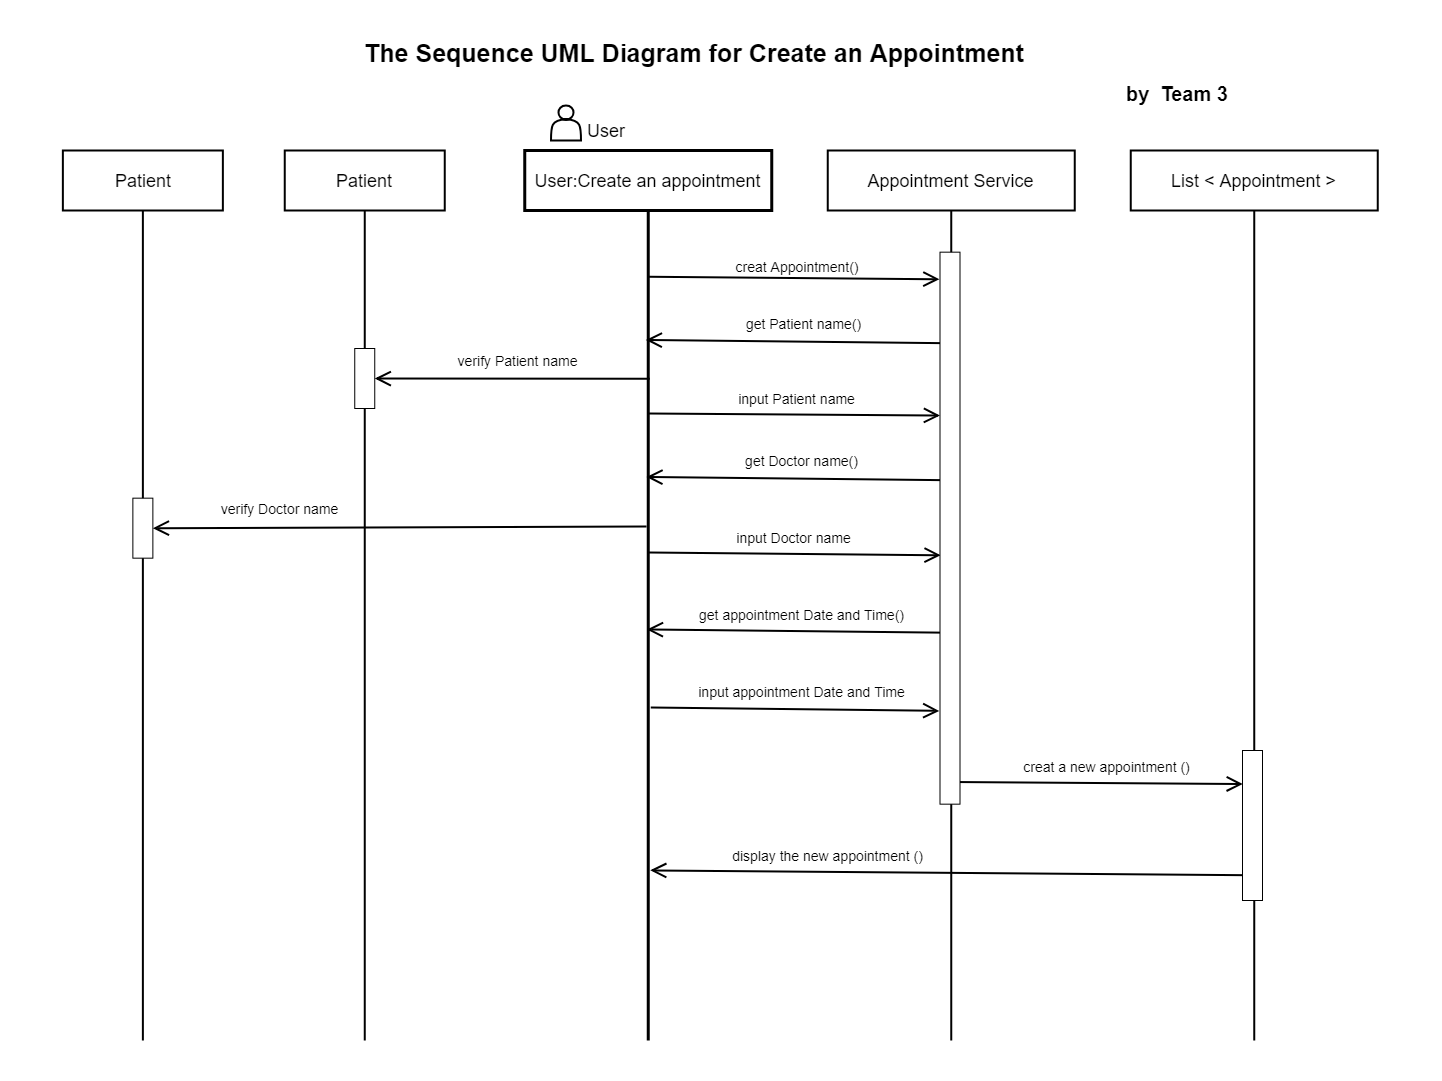

The diagram above was exported from draw.io. Its source (the exported page's mxGraphModel, read from the mxfile embedded in the PNG):
<mxGraphModel dx="4581.5" dy="2926" grid="1" gridSize="10" guides="1" tooltips="1" connect="1" arrows="1" fold="1" page="1" pageScale="1.5" pageWidth="1169" pageHeight="826" background="none" math="0" shadow="0">
  <root>
    <mxCell id="0" />
    <mxCell id="1" parent="0" />
    <mxCell id="2" value="" style="rounded=0;whiteSpace=wrap;html=1;strokeWidth=1;strokeColor=none;" vertex="1" parent="1">
      <mxGeometry x="1920" y="1280" width="1440" height="1080" as="geometry" />
    </mxCell>
    <mxCell id="3" value="" style="rounded=0;whiteSpace=wrap;html=1;strokeWidth=3;" vertex="1" parent="1">
      <mxGeometry x="2443.75" y="1430" width="247" height="60" as="geometry" />
    </mxCell>
    <mxCell id="4" value="&lt;p style=&quot;line-height: 180% ; font-size: 18px&quot;&gt;User:Create an appointment&lt;/p&gt;" style="text;html=1;strokeColor=none;fillColor=none;align=center;verticalAlign=middle;whiteSpace=wrap;rounded=0;strokeWidth=7;" vertex="1" parent="1">
      <mxGeometry x="2450.75" y="1440" width="233" height="40" as="geometry" />
    </mxCell>
    <mxCell id="5" value="" style="line;strokeWidth=3;direction=south;html=1;" vertex="1" parent="1">
      <mxGeometry x="2562.25" y="1490" width="10" height="830" as="geometry" />
    </mxCell>
    <mxCell id="6" value="" style="rounded=0;whiteSpace=wrap;html=1;strokeWidth=2;" vertex="1" parent="1">
      <mxGeometry x="2203.75" y="1430" width="160" height="60" as="geometry" />
    </mxCell>
    <mxCell id="7" value="&lt;p style=&quot;line-height: 180% ; font-size: 18px&quot;&gt;Patient&lt;/p&gt;" style="text;html=1;strokeColor=none;fillColor=none;align=center;verticalAlign=middle;whiteSpace=wrap;rounded=0;strokeWidth=7;" vertex="1" parent="1">
      <mxGeometry x="2201.88" y="1440" width="163.75" height="40" as="geometry" />
    </mxCell>
    <mxCell id="8" value="" style="line;strokeWidth=2;direction=south;html=1;" vertex="1" parent="1">
      <mxGeometry x="2278.76" y="1490" width="10" height="830" as="geometry" />
    </mxCell>
    <mxCell id="9" value="" style="rounded=0;whiteSpace=wrap;html=1;strokeWidth=2;" vertex="1" parent="1">
      <mxGeometry x="1981.87" y="1430" width="160" height="60" as="geometry" />
    </mxCell>
    <mxCell id="10" value="&lt;p style=&quot;line-height: 180% ; font-size: 18px&quot;&gt;Patient&lt;/p&gt;" style="text;html=1;strokeColor=none;fillColor=none;align=center;verticalAlign=middle;whiteSpace=wrap;rounded=0;strokeWidth=7;" vertex="1" parent="1">
      <mxGeometry x="1980" y="1440" width="163.75" height="40" as="geometry" />
    </mxCell>
    <mxCell id="11" value="" style="line;strokeWidth=2;direction=south;html=1;" vertex="1" parent="1">
      <mxGeometry x="2056.88" y="1490" width="10" height="830" as="geometry" />
    </mxCell>
    <mxCell id="12" value="" style="rounded=0;whiteSpace=wrap;html=1;strokeWidth=2;" vertex="1" parent="1">
      <mxGeometry x="2746.75" y="1430" width="247" height="60" as="geometry" />
    </mxCell>
    <mxCell id="13" value="&lt;p style=&quot;line-height: 180% ; font-size: 18px&quot;&gt;Appointment Service&lt;/p&gt;" style="text;html=1;strokeColor=none;fillColor=none;align=center;verticalAlign=middle;whiteSpace=wrap;rounded=0;strokeWidth=7;" vertex="1" parent="1">
      <mxGeometry x="2753.75" y="1440" width="233" height="40" as="geometry" />
    </mxCell>
    <mxCell id="14" value="" style="line;strokeWidth=2;direction=south;html=1;" vertex="1" parent="1">
      <mxGeometry x="2865.25" y="1490" width="10" height="830" as="geometry" />
    </mxCell>
    <mxCell id="15" value="" style="rounded=0;whiteSpace=wrap;html=1;strokeWidth=2;" vertex="1" parent="1">
      <mxGeometry x="3049.75" y="1430" width="247" height="60" as="geometry" />
    </mxCell>
    <mxCell id="16" value="&lt;p style=&quot;line-height: 180% ; font-size: 18px&quot;&gt;List &amp;lt; Appointment &amp;gt;&lt;/p&gt;" style="text;html=1;strokeColor=none;fillColor=none;align=center;verticalAlign=middle;whiteSpace=wrap;rounded=0;strokeWidth=7;" vertex="1" parent="1">
      <mxGeometry x="3056.75" y="1440" width="233" height="40" as="geometry" />
    </mxCell>
    <mxCell id="17" value="" style="line;strokeWidth=2;direction=south;html=1;" vertex="1" parent="1">
      <mxGeometry x="3168.25" y="1490" width="10" height="830" as="geometry" />
    </mxCell>
    <mxCell id="18" value="&lt;p style=&quot;line-height: 180%&quot;&gt;&lt;b style=&quot;line-height: 230%&quot;&gt;&lt;font style=&quot;font-size: 25px&quot;&gt;The Sequence UML Diagram for Create an Appointment&lt;/font&gt;&lt;/b&gt;&lt;/p&gt;" style="text;html=1;strokeColor=none;fillColor=none;align=center;verticalAlign=middle;whiteSpace=wrap;rounded=0;strokeWidth=7;" vertex="1" parent="1">
      <mxGeometry x="2260" y="1290" width="706" height="90" as="geometry" />
    </mxCell>
    <mxCell id="19" value="&lt;p style=&quot;line-height: 180%&quot;&gt;&lt;b style=&quot;line-height: 230%&quot;&gt;&lt;font style=&quot;font-size: 20px&quot;&gt;by&amp;nbsp; Team 3&lt;/font&gt;&lt;/b&gt;&lt;/p&gt;" style="text;html=1;strokeColor=none;fillColor=none;align=center;verticalAlign=middle;whiteSpace=wrap;rounded=0;strokeWidth=7;" vertex="1" parent="1">
      <mxGeometry x="3041" y="1350" width="110" height="50" as="geometry" />
    </mxCell>
    <mxCell id="20" value="" style="endArrow=open;endFill=1;endSize=12;html=1;strokeWidth=2;entryX=-0.03;entryY=0.049;entryDx=0;entryDy=0;entryPerimeter=0;exitX=0.297;exitY=0.377;exitDx=0;exitDy=0;exitPerimeter=0;" edge="1" target="47" parent="1">
      <mxGeometry width="160" relative="1" as="geometry">
        <mxPoint x="2567.039999999998" y="1556.21" as="sourcePoint" />
        <mxPoint x="2869.25" y="1559.1799999999998" as="targetPoint" />
      </mxGeometry>
    </mxCell>
    <mxCell id="21" value="&amp;nbsp;&lt;font style=&quot;font-size: 14px&quot;&gt; &amp;nbsp; creat Appointment()&amp;nbsp; &amp;nbsp;&lt;/font&gt;" style="edgeLabel;html=1;align=center;verticalAlign=middle;resizable=0;points=[];" vertex="1" connectable="0" parent="20">
      <mxGeometry x="-0.2397" relative="1" as="geometry">
        <mxPoint x="36.35" y="-12.340000000000003" as="offset" />
      </mxGeometry>
    </mxCell>
    <mxCell id="22" value="" style="endArrow=open;endFill=1;endSize=12;html=1;strokeWidth=2;exitX=0.138;exitY=0.525;exitDx=0;exitDy=0;exitPerimeter=0;entryX=0.136;entryY=0.747;entryDx=0;entryDy=0;entryPerimeter=0;" edge="1" parent="1">
      <mxGeometry width="160" relative="1" as="geometry">
        <mxPoint x="2870" y="1622.7199999999993" as="sourcePoint" />
        <mxPoint x="2564.7800000000007" y="1619.4799999999996" as="targetPoint" />
      </mxGeometry>
    </mxCell>
    <mxCell id="23" value="&lt;span style=&quot;font-size: 14px&quot;&gt;get Patient name()&lt;/span&gt;" style="text;html=1;align=center;verticalAlign=middle;resizable=0;points=[];autosize=1;" vertex="1" parent="1">
      <mxGeometry x="2657.5" y="1593" width="130" height="20" as="geometry" />
    </mxCell>
    <mxCell id="24" value="&lt;span style=&quot;font-size: 14px&quot;&gt;verify Patient name&lt;/span&gt;" style="text;html=1;align=center;verticalAlign=middle;resizable=0;points=[];autosize=1;" vertex="1" parent="1">
      <mxGeometry x="2366.48" y="1630" width="140" height="20" as="geometry" />
    </mxCell>
    <mxCell id="25" value="" style="endArrow=open;endFill=1;endSize=12;html=1;strokeWidth=2;entryX=-0.001;entryY=0.296;entryDx=0;entryDy=0;entryPerimeter=0;exitX=0.297;exitY=0.377;exitDx=0;exitDy=0;exitPerimeter=0;" edge="1" target="47" parent="1">
      <mxGeometry width="160" relative="1" as="geometry">
        <mxPoint x="2567.249999999999" y="1693" as="sourcePoint" />
        <mxPoint x="2869.46" y="1695.9699999999993" as="targetPoint" />
      </mxGeometry>
    </mxCell>
    <mxCell id="26" value="&lt;span style=&quot;font-size: 14px&quot;&gt;input Patient name&lt;/span&gt;" style="text;html=1;align=center;verticalAlign=middle;resizable=0;points=[];autosize=1;" vertex="1" parent="1">
      <mxGeometry x="2650" y="1668" width="130" height="20" as="geometry" />
    </mxCell>
    <mxCell id="27" value="" style="endArrow=open;endFill=1;endSize=12;html=1;strokeWidth=2;exitX=0.138;exitY=0.525;exitDx=0;exitDy=0;exitPerimeter=0;entryX=0.136;entryY=0.747;entryDx=0;entryDy=0;entryPerimeter=0;" edge="1" parent="1">
      <mxGeometry width="160" relative="1" as="geometry">
        <mxPoint x="2870.6100000000015" y="1759.7199999999993" as="sourcePoint" />
        <mxPoint x="2565.3899999999985" y="1756.4799999999996" as="targetPoint" />
      </mxGeometry>
    </mxCell>
    <mxCell id="28" value="&lt;span style=&quot;font-size: 14px&quot;&gt;get Doctor name()&lt;/span&gt;" style="text;html=1;align=center;verticalAlign=middle;resizable=0;points=[];autosize=1;" vertex="1" parent="1">
      <mxGeometry x="2655.11" y="1730" width="130" height="20" as="geometry" />
    </mxCell>
    <mxCell id="29" value="" style="endArrow=open;endFill=1;endSize=12;html=1;strokeWidth=2;entryX=0.031;entryY=0.549;entryDx=0;entryDy=0;entryPerimeter=0;exitX=0.297;exitY=0.377;exitDx=0;exitDy=0;exitPerimeter=0;" edge="1" target="47" parent="1">
      <mxGeometry width="160" relative="1" as="geometry">
        <mxPoint x="2567.8599999999988" y="1832" as="sourcePoint" />
        <mxPoint x="2870.07" y="1834.9699999999993" as="targetPoint" />
      </mxGeometry>
    </mxCell>
    <mxCell id="30" value="&lt;span style=&quot;font-size: 14px&quot;&gt;input Doctor name&lt;/span&gt;" style="text;html=1;align=center;verticalAlign=middle;resizable=0;points=[];autosize=1;" vertex="1" parent="1">
      <mxGeometry x="2647.61" y="1807" width="130" height="20" as="geometry" />
    </mxCell>
    <mxCell id="31" value="" style="endArrow=open;endFill=1;endSize=12;html=1;strokeWidth=2;exitX=0.181;exitY=0.649;exitDx=0;exitDy=0;exitPerimeter=0;entryX=1;entryY=0.5;entryDx=0;entryDy=0;" edge="1" target="45" parent="1">
      <mxGeometry width="160" relative="1" as="geometry">
        <mxPoint x="2565.5199999999995" y="1806" as="sourcePoint" />
        <mxPoint x="2278.76" y="1803.6699999999996" as="targetPoint" />
      </mxGeometry>
    </mxCell>
    <mxCell id="32" value="&lt;span style=&quot;font-size: 14px&quot;&gt;verify Doctor name&lt;/span&gt;" style="text;html=1;align=center;verticalAlign=middle;resizable=0;points=[];autosize=1;" vertex="1" parent="1">
      <mxGeometry x="2133.5" y="1777.67" width="130" height="20" as="geometry" />
    </mxCell>
    <mxCell id="33" value="" style="endArrow=open;endFill=1;endSize=12;html=1;strokeWidth=2;exitX=0.801;exitY=0.689;exitDx=0;exitDy=0;exitPerimeter=0;entryX=0.795;entryY=0.302;entryDx=0;entryDy=0;entryPerimeter=0;" edge="1" source="17" target="5" parent="1">
      <mxGeometry width="160" relative="1" as="geometry">
        <mxPoint x="3172.7200000000003" y="2144.8599999999997" as="sourcePoint" />
        <mxPoint x="2867.499999999999" y="2141.6199999999994" as="targetPoint" />
      </mxGeometry>
    </mxCell>
    <mxCell id="34" value="&lt;span style=&quot;font-size: 14px&quot;&gt;display the new appointment ()&lt;/span&gt;" style="text;html=1;align=center;verticalAlign=middle;resizable=0;points=[];autosize=1;" vertex="1" parent="1">
      <mxGeometry x="2642" y="2125" width="210" height="20" as="geometry" />
    </mxCell>
    <mxCell id="35" value="" style="endArrow=open;endFill=1;endSize=12;html=1;strokeWidth=2;entryX=-0.038;entryY=0.831;entryDx=0;entryDy=0;entryPerimeter=0;exitX=0.297;exitY=0.377;exitDx=0;exitDy=0;exitPerimeter=0;" edge="1" target="47" parent="1">
      <mxGeometry width="160" relative="1" as="geometry">
        <mxPoint x="2569.749999999999" y="1987" as="sourcePoint" />
        <mxPoint x="2871.9599999999996" y="1989.969999999999" as="targetPoint" />
      </mxGeometry>
    </mxCell>
    <mxCell id="36" value="&lt;span style=&quot;font-size: 14px&quot;&gt;input appointment Date and Time&lt;/span&gt;" style="text;html=1;align=center;verticalAlign=middle;resizable=0;points=[];autosize=1;" vertex="1" parent="1">
      <mxGeometry x="2610.11" y="1961" width="220" height="20" as="geometry" />
    </mxCell>
    <mxCell id="37" value="" style="endArrow=open;endFill=1;endSize=12;html=1;strokeWidth=2;entryX=0.014;entryY=0.224;entryDx=0;entryDy=0;entryPerimeter=0;exitX=0.297;exitY=0.377;exitDx=0;exitDy=0;exitPerimeter=0;" edge="1" target="46" parent="1">
      <mxGeometry width="160" relative="1" as="geometry">
        <mxPoint x="2871.039999999998" y="2061.5200000000004" as="sourcePoint" />
        <mxPoint x="3173.249999999999" y="2064.489999999999" as="targetPoint" />
      </mxGeometry>
    </mxCell>
    <mxCell id="38" value="&lt;span style=&quot;font-size: 14px&quot;&gt;creat a new appointment ()&lt;/span&gt;" style="text;html=1;align=center;verticalAlign=middle;resizable=0;points=[];autosize=1;" vertex="1" parent="1">
      <mxGeometry x="2935.4" y="2035.52" width="180" height="20" as="geometry" />
    </mxCell>
    <mxCell id="39" value="" style="shape=actor;whiteSpace=wrap;html=1;strokeWidth=2;" vertex="1" parent="1">
      <mxGeometry x="2470" y="1385" width="30" height="35" as="geometry" />
    </mxCell>
    <mxCell id="40" value="&lt;p style=&quot;line-height: 180% ; font-size: 18px&quot;&gt;User&lt;/p&gt;" style="text;html=1;strokeColor=none;fillColor=none;align=center;verticalAlign=middle;whiteSpace=wrap;rounded=0;strokeWidth=7;" vertex="1" parent="1">
      <mxGeometry x="2478.75" y="1390" width="93.5" height="40" as="geometry" />
    </mxCell>
    <mxCell id="41" value="" style="endArrow=open;endFill=1;endSize=12;html=1;strokeWidth=2;exitX=0.138;exitY=0.525;exitDx=0;exitDy=0;exitPerimeter=0;entryX=0.136;entryY=0.747;entryDx=0;entryDy=0;entryPerimeter=0;" edge="1" parent="1">
      <mxGeometry width="160" relative="1" as="geometry">
        <mxPoint x="2871.1099999999997" y="1912.2399999999998" as="sourcePoint" />
        <mxPoint x="2565.8899999999994" y="1909" as="targetPoint" />
      </mxGeometry>
    </mxCell>
    <mxCell id="42" value="&lt;span style=&quot;font-size: 14px&quot;&gt;get appointment Date and Time()&lt;/span&gt;" style="text;html=1;align=center;verticalAlign=middle;resizable=0;points=[];autosize=1;" vertex="1" parent="1">
      <mxGeometry x="2610.11" y="1884" width="220" height="20" as="geometry" />
    </mxCell>
    <mxCell id="43" value="" style="rounded=0;whiteSpace=wrap;html=1;" vertex="1" parent="1">
      <mxGeometry x="2273.75" y="1628" width="20" height="60" as="geometry" />
    </mxCell>
    <mxCell id="44" value="" style="endArrow=open;endFill=1;endSize=12;html=1;strokeWidth=2;exitX=0.181;exitY=0.649;exitDx=0;exitDy=0;exitPerimeter=0;" edge="1" target="43" parent="1">
      <mxGeometry width="160" relative="1" as="geometry">
        <mxPoint x="2568.7599999999984" y="1658.33" as="sourcePoint" />
        <mxPoint x="2282" y="1656" as="targetPoint" />
      </mxGeometry>
    </mxCell>
    <mxCell id="45" value="" style="rounded=0;whiteSpace=wrap;html=1;" vertex="1" parent="1">
      <mxGeometry x="2051.87" y="1777.67" width="20" height="60" as="geometry" />
    </mxCell>
    <mxCell id="46" value="" style="rounded=0;whiteSpace=wrap;html=1;" vertex="1" parent="1">
      <mxGeometry x="3161.5" y="2030" width="20" height="150" as="geometry" />
    </mxCell>
    <mxCell id="47" value="" style="rounded=0;whiteSpace=wrap;html=1;" vertex="1" parent="1">
      <mxGeometry x="2859" y="1531.67" width="20" height="552" as="geometry" />
    </mxCell>
  </root>
</mxGraphModel>